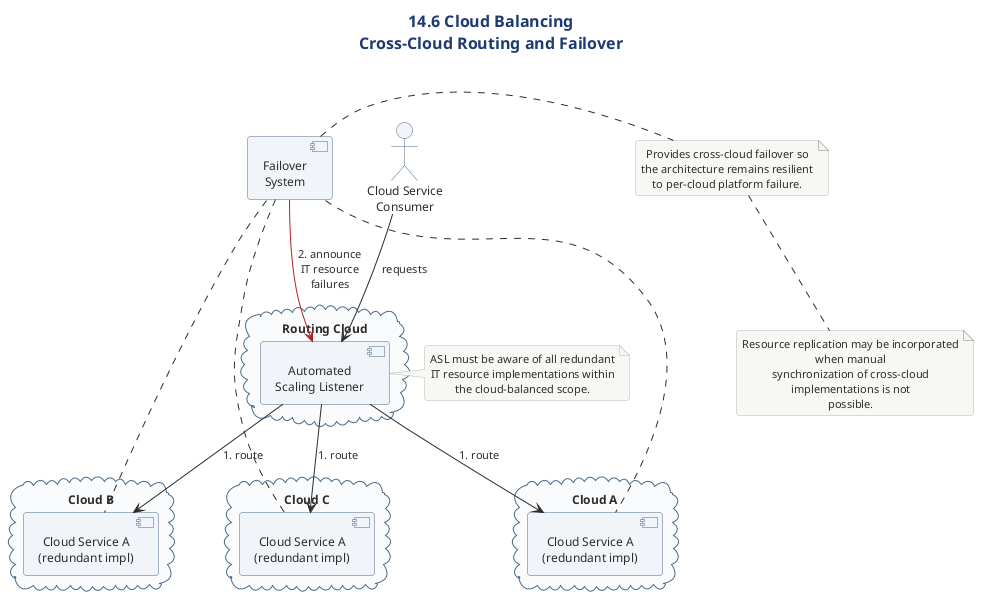

The diagram above was rendered by PlantUML. Its source (embedded in the PNG):
@startuml
' ============================================================
' Diagram   : Cloud Balancing - Cross-Cloud Routing & Failover
' Section   : 14.6 Cloud Balancing Architecture
' Type      : Component diagram
' Message   : An automated scaling listener routes requests to
'             redundant cloud service implementations across
'             multiple clouds while a failover system provides
'             cross-cloud resiliency.
' ============================================================

!include ../../../../../../../tooling/styles/plantuml/structural/deployment-diagram-style.iuml

title 14.6 Cloud Balancing\nCross-Cloud Routing and Failover

skinparam ComponentBackgroundColor #F0F4F8
skinparam ComponentBorderColor #4A6B8A
skinparam ActorBackgroundColor #F0F4F8
skinparam ActorBorderColor #4A6B8A
skinparam CloudBackgroundColor #F8FAFC
skinparam CloudBorderColor #4A6B8A

actor "Cloud Service\nConsumer" as CSC

cloud "Routing Cloud" as RoutingCloud {
  component "Automated\nScaling Listener" as ASL
}

cloud "Cloud A" as CloudA {
  component "Cloud Service A\n(redundant impl)" as CA
}

cloud "Cloud B" as CloudB {
  component "Cloud Service A\n(redundant impl)" as CB
}

cloud "Cloud C" as CloudC {
  component "Cloud Service A\n(redundant impl)" as CC
}

component "Failover\nSystem" as FS

CSC --> ASL : requests
ASL --> CA : 1. route
ASL --> CB : 1. route
ASL --> CC : 1. route

FS .. CA
FS .. CB
FS .. CC
FS -[#B22222]-> ASL : 2. announce\nIT resource\nfailures

note right of ASL
  ASL must be aware of all redundant
  IT resource implementations within
  the cloud-balanced scope.
end note

note right of FS
  Provides cross-cloud failover so
  the architecture remains resilient
  to per-cloud platform failure.
end note

note bottom
  Resource replication may be incorporated when manual
  synchronization of cross-cloud implementations is not
  possible.
end note

@enduml